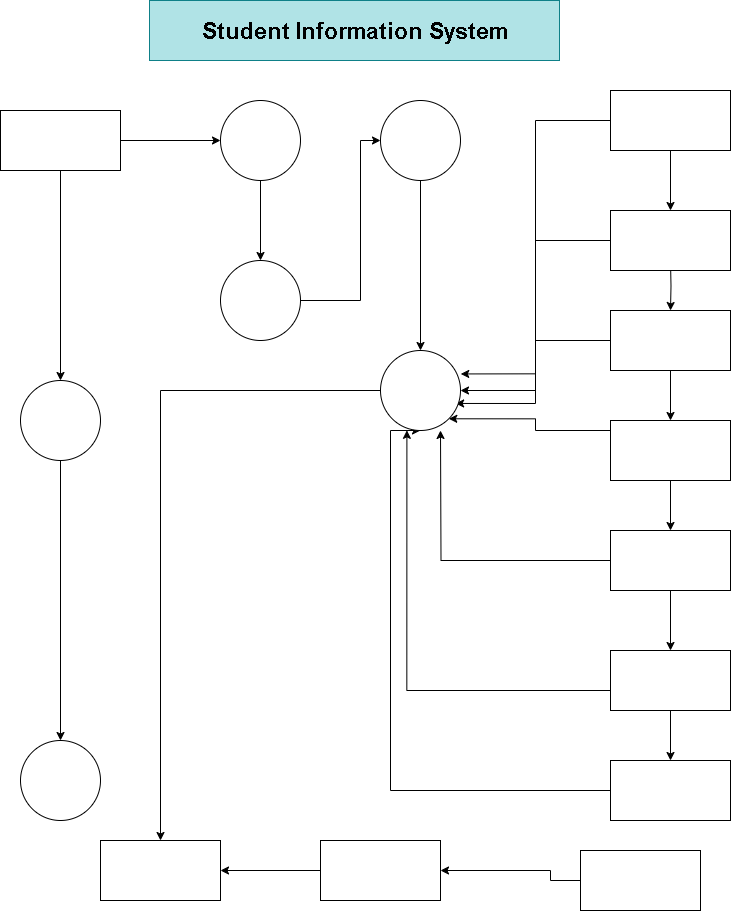

The diagram above was exported from draw.io. Its source (the exported page's mxGraphModel, read from the mxfile embedded in the PNG):
<mxGraphModel dx="1640" dy="958" grid="1" gridSize="10" guides="1" tooltips="1" connect="1" arrows="1" fold="1" page="1" pageScale="1" pageWidth="827" pageHeight="1169" math="0" shadow="0">
  <root>
    <mxCell id="0" />
    <mxCell id="1" parent="0" />
    <mxCell id="hRsVtFPd8zEYuRmdRs89-1" value="&lt;font style=&quot;font-size: 23px;&quot;&gt;&lt;b&gt;Student Information System&lt;/b&gt;&lt;/font&gt;" style="rounded=0;whiteSpace=wrap;html=1;fillColor=#b0e3e6;strokeColor=#0e8088;" vertex="1" parent="1">
      <mxGeometry x="209" y="10" width="410" height="60" as="geometry" />
    </mxCell>
    <mxCell id="hRsVtFPd8zEYuRmdRs89-6" value="" style="edgeStyle=orthogonalEdgeStyle;rounded=0;orthogonalLoop=1;jettySize=auto;html=1;" edge="1" parent="1" target="hRsVtFPd8zEYuRmdRs89-4">
      <mxGeometry relative="1" as="geometry">
        <mxPoint x="730" y="270" as="sourcePoint" />
      </mxGeometry>
    </mxCell>
    <mxCell id="hRsVtFPd8zEYuRmdRs89-48" value="" style="edgeStyle=orthogonalEdgeStyle;rounded=0;orthogonalLoop=1;jettySize=auto;html=1;" edge="1" parent="1" source="hRsVtFPd8zEYuRmdRs89-3" target="hRsVtFPd8zEYuRmdRs89-47">
      <mxGeometry relative="1" as="geometry" />
    </mxCell>
    <mxCell id="hRsVtFPd8zEYuRmdRs89-52" value="" style="edgeStyle=orthogonalEdgeStyle;rounded=0;orthogonalLoop=1;jettySize=auto;html=1;entryX=1.003;entryY=0.293;entryDx=0;entryDy=0;entryPerimeter=0;" edge="1" parent="1" source="hRsVtFPd8zEYuRmdRs89-3" target="hRsVtFPd8zEYuRmdRs89-27">
      <mxGeometry relative="1" as="geometry">
        <mxPoint x="590" y="130" as="targetPoint" />
      </mxGeometry>
    </mxCell>
    <mxCell id="hRsVtFPd8zEYuRmdRs89-3" value="" style="rounded=0;whiteSpace=wrap;html=1;" vertex="1" parent="1">
      <mxGeometry x="670" y="100" width="120" height="60" as="geometry" />
    </mxCell>
    <mxCell id="hRsVtFPd8zEYuRmdRs89-8" value="" style="edgeStyle=orthogonalEdgeStyle;rounded=0;orthogonalLoop=1;jettySize=auto;html=1;" edge="1" parent="1" source="hRsVtFPd8zEYuRmdRs89-4" target="hRsVtFPd8zEYuRmdRs89-7">
      <mxGeometry relative="1" as="geometry" />
    </mxCell>
    <mxCell id="hRsVtFPd8zEYuRmdRs89-46" value="" style="edgeStyle=orthogonalEdgeStyle;rounded=0;orthogonalLoop=1;jettySize=auto;html=1;entryX=0.939;entryY=0.662;entryDx=0;entryDy=0;entryPerimeter=0;" edge="1" parent="1" source="hRsVtFPd8zEYuRmdRs89-4" target="hRsVtFPd8zEYuRmdRs89-27">
      <mxGeometry relative="1" as="geometry">
        <mxPoint x="590" y="350" as="targetPoint" />
      </mxGeometry>
    </mxCell>
    <mxCell id="hRsVtFPd8zEYuRmdRs89-4" value="" style="rounded=0;whiteSpace=wrap;html=1;" vertex="1" parent="1">
      <mxGeometry x="670" y="320" width="120" height="60" as="geometry" />
    </mxCell>
    <mxCell id="hRsVtFPd8zEYuRmdRs89-10" value="" style="edgeStyle=orthogonalEdgeStyle;rounded=0;orthogonalLoop=1;jettySize=auto;html=1;" edge="1" parent="1" source="hRsVtFPd8zEYuRmdRs89-7" target="hRsVtFPd8zEYuRmdRs89-9">
      <mxGeometry relative="1" as="geometry" />
    </mxCell>
    <mxCell id="hRsVtFPd8zEYuRmdRs89-44" value="" style="edgeStyle=orthogonalEdgeStyle;rounded=0;orthogonalLoop=1;jettySize=auto;html=1;entryX=1;entryY=1;entryDx=0;entryDy=0;" edge="1" parent="1" source="hRsVtFPd8zEYuRmdRs89-7" target="hRsVtFPd8zEYuRmdRs89-27">
      <mxGeometry relative="1" as="geometry">
        <mxPoint x="590" y="460" as="targetPoint" />
        <Array as="points">
          <mxPoint x="595" y="440" />
          <mxPoint x="595" y="428" />
        </Array>
      </mxGeometry>
    </mxCell>
    <mxCell id="hRsVtFPd8zEYuRmdRs89-7" value="" style="rounded=0;whiteSpace=wrap;html=1;" vertex="1" parent="1">
      <mxGeometry x="670" y="430" width="120" height="60" as="geometry" />
    </mxCell>
    <mxCell id="hRsVtFPd8zEYuRmdRs89-12" value="" style="edgeStyle=orthogonalEdgeStyle;rounded=0;orthogonalLoop=1;jettySize=auto;html=1;" edge="1" parent="1" source="hRsVtFPd8zEYuRmdRs89-9" target="hRsVtFPd8zEYuRmdRs89-11">
      <mxGeometry relative="1" as="geometry" />
    </mxCell>
    <mxCell id="hRsVtFPd8zEYuRmdRs89-42" value="" style="edgeStyle=orthogonalEdgeStyle;rounded=0;orthogonalLoop=1;jettySize=auto;html=1;" edge="1" parent="1" source="hRsVtFPd8zEYuRmdRs89-9">
      <mxGeometry relative="1" as="geometry">
        <mxPoint x="500" y="440" as="targetPoint" />
      </mxGeometry>
    </mxCell>
    <mxCell id="hRsVtFPd8zEYuRmdRs89-9" value="" style="rounded=0;whiteSpace=wrap;html=1;" vertex="1" parent="1">
      <mxGeometry x="670" y="540" width="120" height="60" as="geometry" />
    </mxCell>
    <mxCell id="hRsVtFPd8zEYuRmdRs89-14" value="" style="edgeStyle=orthogonalEdgeStyle;rounded=0;orthogonalLoop=1;jettySize=auto;html=1;" edge="1" parent="1" source="hRsVtFPd8zEYuRmdRs89-11" target="hRsVtFPd8zEYuRmdRs89-13">
      <mxGeometry relative="1" as="geometry" />
    </mxCell>
    <mxCell id="hRsVtFPd8zEYuRmdRs89-38" style="edgeStyle=orthogonalEdgeStyle;rounded=0;orthogonalLoop=1;jettySize=auto;html=1;entryX=0.33;entryY=0.998;entryDx=0;entryDy=0;entryPerimeter=0;" edge="1" parent="1" source="hRsVtFPd8zEYuRmdRs89-11" target="hRsVtFPd8zEYuRmdRs89-27">
      <mxGeometry relative="1" as="geometry">
        <mxPoint x="660" y="690" as="targetPoint" />
        <Array as="points">
          <mxPoint x="466" y="700" />
        </Array>
      </mxGeometry>
    </mxCell>
    <mxCell id="hRsVtFPd8zEYuRmdRs89-11" value="" style="rounded=0;whiteSpace=wrap;html=1;" vertex="1" parent="1">
      <mxGeometry x="670" y="660" width="120" height="60" as="geometry" />
    </mxCell>
    <mxCell id="hRsVtFPd8zEYuRmdRs89-40" value="" style="edgeStyle=orthogonalEdgeStyle;rounded=0;orthogonalLoop=1;jettySize=auto;html=1;entryX=0.5;entryY=1;entryDx=0;entryDy=0;" edge="1" parent="1" source="hRsVtFPd8zEYuRmdRs89-13" target="hRsVtFPd8zEYuRmdRs89-27">
      <mxGeometry relative="1" as="geometry">
        <mxPoint x="570" y="800" as="targetPoint" />
        <Array as="points">
          <mxPoint x="450" y="800" />
          <mxPoint x="450" y="440" />
        </Array>
      </mxGeometry>
    </mxCell>
    <mxCell id="hRsVtFPd8zEYuRmdRs89-13" value="" style="rounded=0;whiteSpace=wrap;html=1;" vertex="1" parent="1">
      <mxGeometry x="670" y="770" width="120" height="60" as="geometry" />
    </mxCell>
    <mxCell id="hRsVtFPd8zEYuRmdRs89-18" value="" style="edgeStyle=orthogonalEdgeStyle;rounded=0;orthogonalLoop=1;jettySize=auto;html=1;entryX=0.5;entryY=0;entryDx=0;entryDy=0;" edge="1" parent="1" source="hRsVtFPd8zEYuRmdRs89-15" target="hRsVtFPd8zEYuRmdRs89-16">
      <mxGeometry relative="1" as="geometry">
        <mxPoint x="120" y="380" as="targetPoint" />
      </mxGeometry>
    </mxCell>
    <mxCell id="hRsVtFPd8zEYuRmdRs89-22" value="" style="edgeStyle=orthogonalEdgeStyle;rounded=0;orthogonalLoop=1;jettySize=auto;html=1;" edge="1" parent="1" source="hRsVtFPd8zEYuRmdRs89-15" target="hRsVtFPd8zEYuRmdRs89-21">
      <mxGeometry relative="1" as="geometry" />
    </mxCell>
    <mxCell id="hRsVtFPd8zEYuRmdRs89-15" value="" style="rounded=0;whiteSpace=wrap;html=1;" vertex="1" parent="1">
      <mxGeometry x="60" y="120" width="120" height="60" as="geometry" />
    </mxCell>
    <mxCell id="hRsVtFPd8zEYuRmdRs89-20" value="" style="edgeStyle=orthogonalEdgeStyle;rounded=0;orthogonalLoop=1;jettySize=auto;html=1;" edge="1" parent="1" source="hRsVtFPd8zEYuRmdRs89-16" target="hRsVtFPd8zEYuRmdRs89-19">
      <mxGeometry relative="1" as="geometry" />
    </mxCell>
    <mxCell id="hRsVtFPd8zEYuRmdRs89-16" value="" style="ellipse;whiteSpace=wrap;html=1;aspect=fixed;" vertex="1" parent="1">
      <mxGeometry x="80" y="390" width="80" height="80" as="geometry" />
    </mxCell>
    <mxCell id="hRsVtFPd8zEYuRmdRs89-19" value="" style="ellipse;whiteSpace=wrap;html=1;aspect=fixed;" vertex="1" parent="1">
      <mxGeometry x="80" y="750" width="80" height="80" as="geometry" />
    </mxCell>
    <mxCell id="hRsVtFPd8zEYuRmdRs89-24" value="" style="edgeStyle=orthogonalEdgeStyle;rounded=0;orthogonalLoop=1;jettySize=auto;html=1;" edge="1" parent="1" source="hRsVtFPd8zEYuRmdRs89-21" target="hRsVtFPd8zEYuRmdRs89-23">
      <mxGeometry relative="1" as="geometry" />
    </mxCell>
    <mxCell id="hRsVtFPd8zEYuRmdRs89-21" value="" style="ellipse;whiteSpace=wrap;html=1;rounded=0;" vertex="1" parent="1">
      <mxGeometry x="280" y="110" width="80" height="80" as="geometry" />
    </mxCell>
    <mxCell id="hRsVtFPd8zEYuRmdRs89-26" value="" style="edgeStyle=orthogonalEdgeStyle;rounded=0;orthogonalLoop=1;jettySize=auto;html=1;" edge="1" parent="1" source="hRsVtFPd8zEYuRmdRs89-23" target="hRsVtFPd8zEYuRmdRs89-25">
      <mxGeometry relative="1" as="geometry">
        <Array as="points">
          <mxPoint x="420" y="310" />
          <mxPoint x="420" y="150" />
        </Array>
      </mxGeometry>
    </mxCell>
    <mxCell id="hRsVtFPd8zEYuRmdRs89-23" value="" style="ellipse;whiteSpace=wrap;html=1;rounded=0;" vertex="1" parent="1">
      <mxGeometry x="280" y="270" width="80" height="80" as="geometry" />
    </mxCell>
    <mxCell id="hRsVtFPd8zEYuRmdRs89-28" value="" style="edgeStyle=orthogonalEdgeStyle;rounded=0;orthogonalLoop=1;jettySize=auto;html=1;" edge="1" parent="1" source="hRsVtFPd8zEYuRmdRs89-25" target="hRsVtFPd8zEYuRmdRs89-27">
      <mxGeometry relative="1" as="geometry" />
    </mxCell>
    <mxCell id="hRsVtFPd8zEYuRmdRs89-25" value="" style="ellipse;whiteSpace=wrap;html=1;rounded=0;" vertex="1" parent="1">
      <mxGeometry x="440" y="110" width="80" height="80" as="geometry" />
    </mxCell>
    <mxCell id="hRsVtFPd8zEYuRmdRs89-54" value="" style="edgeStyle=orthogonalEdgeStyle;rounded=0;orthogonalLoop=1;jettySize=auto;html=1;" edge="1" parent="1" source="hRsVtFPd8zEYuRmdRs89-27" target="hRsVtFPd8zEYuRmdRs89-53">
      <mxGeometry relative="1" as="geometry" />
    </mxCell>
    <mxCell id="hRsVtFPd8zEYuRmdRs89-27" value="" style="ellipse;whiteSpace=wrap;html=1;rounded=0;" vertex="1" parent="1">
      <mxGeometry x="440" y="360" width="80" height="80" as="geometry" />
    </mxCell>
    <mxCell id="hRsVtFPd8zEYuRmdRs89-50" value="" style="edgeStyle=orthogonalEdgeStyle;rounded=0;orthogonalLoop=1;jettySize=auto;html=1;entryX=1;entryY=0.5;entryDx=0;entryDy=0;" edge="1" parent="1" source="hRsVtFPd8zEYuRmdRs89-47" target="hRsVtFPd8zEYuRmdRs89-27">
      <mxGeometry relative="1" as="geometry">
        <mxPoint x="590" y="250" as="targetPoint" />
      </mxGeometry>
    </mxCell>
    <mxCell id="hRsVtFPd8zEYuRmdRs89-47" value="" style="rounded=0;whiteSpace=wrap;html=1;" vertex="1" parent="1">
      <mxGeometry x="670" y="220" width="120" height="60" as="geometry" />
    </mxCell>
    <mxCell id="hRsVtFPd8zEYuRmdRs89-53" value="" style="rounded=0;whiteSpace=wrap;html=1;" vertex="1" parent="1">
      <mxGeometry x="160" y="850" width="120" height="60" as="geometry" />
    </mxCell>
    <mxCell id="hRsVtFPd8zEYuRmdRs89-59" value="" style="edgeStyle=orthogonalEdgeStyle;rounded=0;orthogonalLoop=1;jettySize=auto;html=1;" edge="1" parent="1" source="hRsVtFPd8zEYuRmdRs89-55" target="hRsVtFPd8zEYuRmdRs89-53">
      <mxGeometry relative="1" as="geometry" />
    </mxCell>
    <mxCell id="hRsVtFPd8zEYuRmdRs89-55" value="" style="rounded=0;whiteSpace=wrap;html=1;" vertex="1" parent="1">
      <mxGeometry x="380" y="850" width="120" height="60" as="geometry" />
    </mxCell>
    <mxCell id="hRsVtFPd8zEYuRmdRs89-58" value="" style="edgeStyle=orthogonalEdgeStyle;rounded=0;orthogonalLoop=1;jettySize=auto;html=1;entryX=1;entryY=0.5;entryDx=0;entryDy=0;" edge="1" parent="1" source="hRsVtFPd8zEYuRmdRs89-56" target="hRsVtFPd8zEYuRmdRs89-55">
      <mxGeometry relative="1" as="geometry">
        <mxPoint x="560" y="890" as="targetPoint" />
        <Array as="points">
          <mxPoint x="610" y="890" />
          <mxPoint x="610" y="880" />
        </Array>
      </mxGeometry>
    </mxCell>
    <mxCell id="hRsVtFPd8zEYuRmdRs89-56" value="" style="rounded=0;whiteSpace=wrap;html=1;" vertex="1" parent="1">
      <mxGeometry x="640" y="860" width="120" height="60" as="geometry" />
    </mxCell>
  </root>
</mxGraphModel>